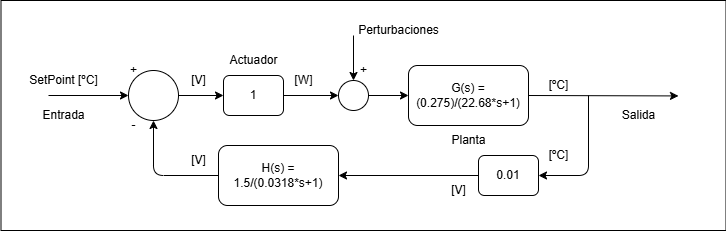

The diagram above was exported from draw.io. Its source (the exported page's mxGraphModel, read from the mxfile embedded in the PNG):
<mxGraphModel dx="812" dy="645" grid="1" gridSize="10" guides="1" tooltips="1" connect="1" arrows="1" fold="1" page="1" pageScale="1" pageWidth="850" pageHeight="1100" math="0" shadow="0">
  <root>
    <mxCell id="0" />
    <mxCell id="1" parent="0" />
    <mxCell id="2" value="" style="whiteSpace=wrap;html=1;" parent="1" vertex="1">
      <mxGeometry x="172.5" y="275" width="725" height="230" as="geometry" />
    </mxCell>
    <mxCell id="3" style="edgeStyle=none;html=1;exitX=1;exitY=0.5;exitDx=0;exitDy=0;" parent="1" source="4" edge="1">
      <mxGeometry relative="1" as="geometry">
        <mxPoint x="850" y="370.42857142857156" as="targetPoint" />
        <Array as="points" />
      </mxGeometry>
    </mxCell>
    <mxCell id="4" value="&lt;div&gt;&amp;nbsp; &amp;nbsp; &amp;nbsp; &amp;nbsp; &amp;nbsp; &amp;nbsp;&lt;/div&gt;G(s) = (0.275)/(22.68*s+1)&lt;div&gt;&lt;br&gt;&lt;/div&gt;" style="rounded=1;whiteSpace=wrap;html=1;" parent="1" vertex="1">
      <mxGeometry x="580" y="340" width="120" height="60" as="geometry" />
    </mxCell>
    <mxCell id="5" style="edgeStyle=none;html=1;exitX=1;exitY=0.5;exitDx=0;exitDy=0;entryX=0;entryY=0.5;entryDx=0;entryDy=0;" parent="1" source="6" target="24" edge="1">
      <mxGeometry relative="1" as="geometry" />
    </mxCell>
    <mxCell id="6" value="1" style="rounded=1;whiteSpace=wrap;html=1;" parent="1" vertex="1">
      <mxGeometry x="395" y="350" width="60" height="40" as="geometry" />
    </mxCell>
    <mxCell id="7" value="" style="edgeStyle=none;html=1;entryX=1;entryY=0.5;entryDx=0;entryDy=0;" parent="1" target="9" edge="1">
      <mxGeometry relative="1" as="geometry">
        <mxPoint x="760" y="370" as="sourcePoint" />
        <mxPoint x="700" y="479.29" as="targetPoint" />
        <Array as="points">
          <mxPoint x="760" y="450" />
        </Array>
      </mxGeometry>
    </mxCell>
    <mxCell id="8" style="edgeStyle=none;html=1;entryX=0.5;entryY=1;entryDx=0;entryDy=0;exitX=0;exitY=0.5;exitDx=0;exitDy=0;" parent="1" source="30" target="10" edge="1">
      <mxGeometry relative="1" as="geometry">
        <Array as="points">
          <mxPoint x="325" y="450" />
        </Array>
        <mxPoint x="370" y="450" as="sourcePoint" />
      </mxGeometry>
    </mxCell>
    <mxCell id="31" style="edgeStyle=none;html=1;exitX=0;exitY=0.5;exitDx=0;exitDy=0;entryX=1;entryY=0.5;entryDx=0;entryDy=0;" parent="1" source="9" target="30" edge="1">
      <mxGeometry relative="1" as="geometry" />
    </mxCell>
    <mxCell id="9" value="0.01" style="rounded=1;whiteSpace=wrap;html=1;" parent="1" vertex="1">
      <mxGeometry x="650" y="430" width="60" height="40" as="geometry" />
    </mxCell>
    <mxCell id="10" value="" style="ellipse;whiteSpace=wrap;html=1;" parent="1" vertex="1">
      <mxGeometry x="300" y="345" width="50" height="50" as="geometry" />
    </mxCell>
    <mxCell id="11" style="edgeStyle=none;html=1;exitX=1;exitY=0.5;exitDx=0;exitDy=0;entryX=0;entryY=0.5;entryDx=0;entryDy=0;" parent="1" source="10" target="6" edge="1">
      <mxGeometry relative="1" as="geometry">
        <mxPoint x="300" y="370" as="sourcePoint" />
      </mxGeometry>
    </mxCell>
    <mxCell id="12" value="[ºC]" style="text;html=1;align=center;verticalAlign=middle;resizable=0;points=[];autosize=1;strokeColor=none;fillColor=none;" parent="1" vertex="1">
      <mxGeometry x="710" y="345" width="40" height="30" as="geometry" />
    </mxCell>
    <mxCell id="13" value="[ºC]" style="text;html=1;align=center;verticalAlign=middle;resizable=0;points=[];autosize=1;strokeColor=none;fillColor=none;" parent="1" vertex="1">
      <mxGeometry x="710" y="415" width="40" height="30" as="geometry" />
    </mxCell>
    <mxCell id="14" value="[V]" style="text;html=1;align=center;verticalAlign=middle;resizable=0;points=[];autosize=1;strokeColor=none;fillColor=none;" parent="1" vertex="1">
      <mxGeometry x="610" y="450" width="40" height="30" as="geometry" />
    </mxCell>
    <mxCell id="15" value="" style="edgeStyle=none;orthogonalLoop=1;jettySize=auto;html=1;entryX=0;entryY=0.5;entryDx=0;entryDy=0;" parent="1" target="10" edge="1">
      <mxGeometry width="100" relative="1" as="geometry">
        <mxPoint x="220" y="370" as="sourcePoint" />
        <mxPoint x="165" y="370" as="targetPoint" />
        <Array as="points" />
      </mxGeometry>
    </mxCell>
    <mxCell id="16" value="Entrada" style="text;html=1;align=center;verticalAlign=middle;resizable=0;points=[];autosize=1;strokeColor=none;fillColor=none;" parent="1" vertex="1">
      <mxGeometry x="200" y="375" width="70" height="30" as="geometry" />
    </mxCell>
    <mxCell id="17" value="SetPoint [ºC]" style="text;html=1;align=center;verticalAlign=middle;resizable=0;points=[];autosize=1;strokeColor=none;fillColor=none;" parent="1" vertex="1">
      <mxGeometry x="190" y="340" width="90" height="30" as="geometry" />
    </mxCell>
    <mxCell id="18" value="+" style="text;html=1;align=center;verticalAlign=middle;resizable=0;points=[];autosize=1;strokeColor=none;fillColor=none;" parent="1" vertex="1">
      <mxGeometry x="290" y="330" width="30" height="30" as="geometry" />
    </mxCell>
    <mxCell id="19" value="-" style="text;html=1;align=center;verticalAlign=middle;resizable=0;points=[];autosize=1;strokeColor=none;fillColor=none;" parent="1" vertex="1">
      <mxGeometry x="290" y="385" width="30" height="30" as="geometry" />
    </mxCell>
    <mxCell id="20" value="[V]" style="text;html=1;align=center;verticalAlign=middle;resizable=0;points=[];autosize=1;strokeColor=none;fillColor=none;" parent="1" vertex="1">
      <mxGeometry x="350" y="340" width="40" height="30" as="geometry" />
    </mxCell>
    <mxCell id="21" value="[W]" style="text;html=1;align=center;verticalAlign=middle;resizable=0;points=[];autosize=1;strokeColor=none;fillColor=none;" parent="1" vertex="1">
      <mxGeometry x="455" y="340" width="40" height="30" as="geometry" />
    </mxCell>
    <mxCell id="22" value="Salida" style="text;html=1;align=center;verticalAlign=middle;resizable=0;points=[];autosize=1;strokeColor=none;fillColor=none;" parent="1" vertex="1">
      <mxGeometry x="780" y="375" width="60" height="30" as="geometry" />
    </mxCell>
    <mxCell id="23" style="edgeStyle=none;html=1;exitX=1;exitY=0.5;exitDx=0;exitDy=0;entryX=0;entryY=0.5;entryDx=0;entryDy=0;" parent="1" source="24" target="4" edge="1">
      <mxGeometry relative="1" as="geometry" />
    </mxCell>
    <mxCell id="24" value="" style="ellipse;whiteSpace=wrap;html=1;" parent="1" vertex="1">
      <mxGeometry x="510" y="355" width="30" height="30" as="geometry" />
    </mxCell>
    <mxCell id="25" value="+" style="text;html=1;align=center;verticalAlign=middle;resizable=0;points=[];autosize=1;strokeColor=none;fillColor=none;" parent="1" vertex="1">
      <mxGeometry x="520" y="330" width="30" height="30" as="geometry" />
    </mxCell>
    <mxCell id="26" value="" style="edgeStyle=none;orthogonalLoop=1;jettySize=auto;html=1;entryX=0.5;entryY=0;entryDx=0;entryDy=0;" parent="1" target="24" edge="1">
      <mxGeometry width="100" relative="1" as="geometry">
        <mxPoint x="525" y="310" as="sourcePoint" />
        <mxPoint x="540" y="290" as="targetPoint" />
        <Array as="points" />
      </mxGeometry>
    </mxCell>
    <mxCell id="27" value="Perturbaciones" style="text;html=1;align=center;verticalAlign=middle;resizable=0;points=[];autosize=1;strokeColor=none;fillColor=none;" parent="1" vertex="1">
      <mxGeometry x="520" y="290" width="100" height="30" as="geometry" />
    </mxCell>
    <mxCell id="28" value="Planta" style="text;html=1;align=center;verticalAlign=middle;resizable=0;points=[];autosize=1;strokeColor=none;fillColor=none;" parent="1" vertex="1">
      <mxGeometry x="610" y="400" width="60" height="30" as="geometry" />
    </mxCell>
    <mxCell id="29" value="Actuador" style="text;html=1;align=center;verticalAlign=middle;resizable=0;points=[];autosize=1;strokeColor=none;fillColor=none;" parent="1" vertex="1">
      <mxGeometry x="390" y="320" width="70" height="30" as="geometry" />
    </mxCell>
    <mxCell id="30" value="H(s) = 1.5/(0.0318*s+1)" style="rounded=1;whiteSpace=wrap;html=1;" parent="1" vertex="1">
      <mxGeometry x="390" y="420" width="120" height="60" as="geometry" />
    </mxCell>
    <mxCell id="32" value="[V]" style="text;html=1;align=center;verticalAlign=middle;resizable=0;points=[];autosize=1;strokeColor=none;fillColor=none;" parent="1" vertex="1">
      <mxGeometry x="350" y="420" width="40" height="30" as="geometry" />
    </mxCell>
  </root>
</mxGraphModel>